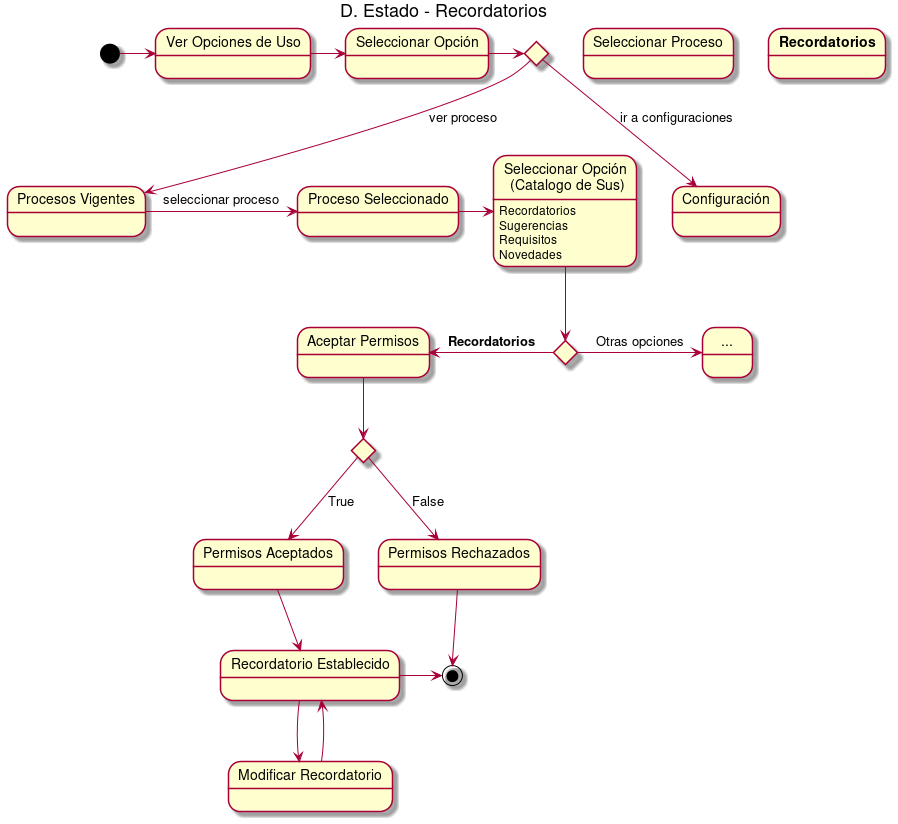

The diagram above was rendered by PlantUML. Its source (embedded in the PNG):
@startuml 3-E-Recordatorios
title D. Estado - Recordatorios
'Ingreso general
state "Ver Opciones de Uso" as 1
state "Seleccionar Opción" as 2
state c <<choice>>
state "Configuración" as 3
state "Procesos Vigentes" as 4
'Recordatorios
state "Seleccionar Proceso" as C.P
state "Proceso Seleccionado" as P
state "Seleccionar Opción\n (Catalogo de Sus)" as C.Pa
state "**Recordatorios**" as R
state "Aceptar Permisos" as C.UP
state c1 <<choice>>
state "Permisos Aceptados" as UP.true
state "Permisos Rechazados" as UP.false
state "Recordatorio Establecido" as R.S
state "Modificar Recordatorio" as R.M
state c2 <<choice>>
C.Pa : Recordatorios
C.Pa : Sugerencias
C.Pa : Requisitos
C.Pa : Novedades

[*] -> 1
1 -> 2
2 -> c
c --> 3: ir a configuraciones
c --> 4: ver proceso

4 -right-> P: seleccionar proceso
P -right-> C.Pa
C.Pa --> c2
c2 -> ...: Otras opciones
c2 -left-> C.UP: **Recordatorios**
C.UP -down-> c1
c1 --> UP.true : True
c1 --> UP.false: False
UP.true --> R.S
UP.false --> [*]
R.S ->  [*]
R.S --> R.M
R.M --> R.S
@enduml